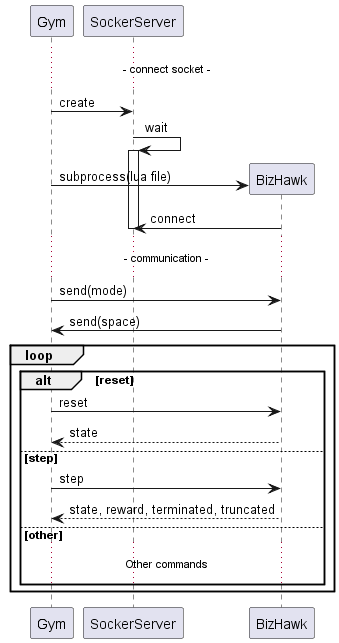

The diagram above was rendered by PlantUML. Its source (embedded in the PNG):
@startuml commflow

participant Gym
participant SockerServer
participant BizHawk

... - connect socket - ...
Gym -> SockerServer ** : create

SockerServer -> SockerServer: wait
activate SockerServer

Gym -> BizHawk ** : subprocess(lua file)
BizHawk -> SockerServer: connect
deactivate SockerServer

... - communication - ...
Gym -> BizHawk : send(mode)
BizHawk -> Gym : send(space)

loop
    alt reset
        Gym -> BizHawk : reset
        return state
    else step
        Gym -> BizHawk : step
        return state, reward, terminated, truncated
    else other
        ... Other commands ...
    end
end

@enduml